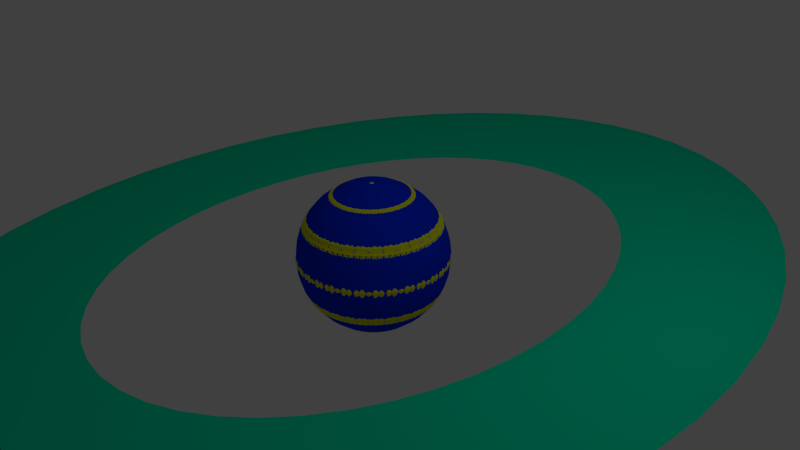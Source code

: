 # Source: Saturn.blend  (saved by Blender 2.72.0; exported with 4.5.12 LTS)
import bpy
from mathutils import Matrix  # noqa: F401  (used for matrix-valued properties, if any)

bpy.ops.wm.read_factory_settings(use_empty=True)
scene = bpy.context.scene
scene.name = 'Scene'

# ---- collections
col_collection_1 = bpy.data.collections.new('Collection 1'); scene.collection.children.link(col_collection_1)

# ---- materials (node trees are filled in below, after node groups)
mat_material_003 = bpy.data.materials.new('Material.003')
mat_material_003.alpha_threshold = 0.0
mat_material_003.use_transparent_shadow = False
mat_material_003.diffuse_color = (0.7848, 0.8, 0.0, 1.0)
mat_material_003.roughness = 0.5
mat_material_001 = bpy.data.materials.new('Material.001')
mat_material_001.alpha_threshold = 0.0
mat_material_001.use_transparent_shadow = False
mat_material_001.diffuse_color = (0.0, 0.8, 0.4399, 1.0)
mat_material_001.roughness = 0.5
mat_material_002 = bpy.data.materials.new('Material.002')
mat_material_002.alpha_threshold = 0.0
mat_material_002.use_transparent_shadow = False
mat_material_002.diffuse_color = (0.0, 0.02958, 0.8, 1.0)
mat_material_002.roughness = 0.5

# ---- material node trees

# ---- world
world_world = bpy.data.worlds.new('World'); scene.world = world_world
world_world.color = (0.05088, 0.05088, 0.05088)
world_world.use_sun_shadow = False
world_world.sun_shadow_jitter_overblur = 0.0
world_world.cycles.sampling_method = 'MANUAL'
world_world.cycles.sample_map_resolution = 256

# ---- cameras
cam_camera = bpy.data.cameras.new('Camera')
cam_camera.clip_end = 100.0
cam_camera.lens = 35.0
cam_camera.sensor_width = 32.0
cam_camera.sensor_height = 18.0
cam_camera.ortho_scale = 7.314
cam_camera.dof.focus_distance = 0.0
cam_camera.dof.aperture_fstop = 128.0

# ---- lights
light_lamp = bpy.data.lights.new('Lamp', 'POINT')
light_lamp.transmission_factor = 0.0
light_lamp.cutoff_distance = 30.0
light_lamp.energy = 100.0
light_lamp.shadow_buffer_clip_start = 1.001
light_lamp.shadow_soft_size = 0.1
light_lamp.shadow_maximum_resolution = 0.006
light_lamp.use_absolute_resolution = True
light_lamp.cycles.use_multiple_importance_sampling = False

# ---- meshes
me_icosphere = bpy.data.meshes.new('Icosphere')
me_icosphere.from_pydata([(0.0, 0.0, -1.0), (0.7236, -0.5257, -0.4472), (-0.2764, -0.8506, -0.4472), (-0.8944, 0.0, -0.4472), (-0.2764, 0.8506, -0.4472), (0.7236, 0.5257, -0.4472), (0.2764, -0.8506, 0.4472), (-0.7236, -0.5257, 0.4472), (-0.7236, 0.5257, 0.4472), (0.2764, 0.8506, 0.4472), (0.8944, 0.0, 0.4472), (0.0, 0.0, 1.0), (-0.1625, -0.5, -0.8507), (0.4253, -0.309, -0.8507), (0.2629, -0.809, -0.5257), (0.8506, 0.0, -0.5257), (0.4253, 0.309, -0.8507), (-0.5257, 0.0, -0.8507), (-0.6882, -0.5, -0.5257), (-0.1625, 0.5, -0.8507), (-0.6882, 0.5, -0.5257), (0.2629, 0.809, -0.5257), (0.9511, -0.309, 0.0), (0.9511, 0.309, 0.0), (0.0, -1.0, 0.0), (0.5878, -0.809, 0.0), (-0.9511, -0.309, 0.0), (-0.5878, -0.809, 0.0), (-0.5878, 0.809, 0.0), (-0.9511, 0.309, 0.0), (0.5878, 0.809, 0.0), (0.0, 1.0, 0.0), (0.6882, -0.5, 0.5257), (-0.2629, -0.809, 0.5257), (-0.8506, 0.0, 0.5257), (-0.2629, 0.809, 0.5257), (0.6882, 0.5, 0.5257), (0.1625, -0.5, 0.8507), (0.5257, 0.0, 0.8507), (-0.4253, -0.309, 0.8507), (-0.4253, 0.309, 0.8507), (0.1625, 0.5, 0.8507)], [], [(0, 13, 12), (1, 13, 15), (0, 12, 17), (0, 17, 19), (0, 19, 16), (1, 15, 22), (2, 14, 24), (3, 18, 26), (4, 20, 28), (5, 21, 30), (1, 22, 25), (2, 24, 27), (3, 26, 29), (4, 28, 31), (5, 30, 23), (6, 32, 37), (7, 33, 39), (8, 34, 40), (9, 35, 41), (10, 36, 38), (12, 14, 2), (12, 13, 14), (13, 1, 14), (15, 16, 5), (15, 13, 16), (13, 0, 16), (17, 18, 3), (17, 12, 18), (12, 2, 18), (19, 20, 4), (19, 17, 20), (17, 3, 20), (16, 21, 5), (16, 19, 21), (19, 4, 21), (22, 23, 10), (22, 15, 23), (15, 5, 23), (24, 25, 6), (24, 14, 25), (14, 1, 25), (26, 27, 7), (26, 18, 27), (18, 2, 27), (28, 29, 8), (28, 20, 29), (20, 3, 29), (30, 31, 9), (30, 21, 31), (21, 4, 31), (25, 32, 6), (25, 22, 32), (22, 10, 32), (27, 33, 7), (27, 24, 33), (24, 6, 33), (29, 34, 8), (29, 26, 34), (26, 7, 34), (31, 35, 9), (31, 28, 35), (28, 8, 35), (23, 36, 10), (23, 30, 36), (30, 9, 36), (37, 38, 11), (37, 32, 38), (32, 10, 38), (39, 37, 11), (39, 33, 37), (33, 6, 37), (40, 39, 11), (40, 34, 39), (34, 7, 39), (41, 40, 11), (41, 35, 40), (35, 8, 40), (38, 41, 11), (38, 36, 41), (36, 9, 41)])
me_icosphere.materials.append(mat_material_003)
me_icosphere.use_remesh_preserve_volume = False
me_icosphere.use_remesh_preserve_attributes = False
me_icosphere.use_mirror_vertex_groups = False
me_icosphere.update()
me_torus = bpy.data.meshes.new('Torus')
me_torus.from_pydata([(1.9, 1.782e-08, -8.222e-10), (1.849, 1.782e-08, -0.008669), (1.71, 1.782e-08, -0.01501), (1.52, 1.782e-08, -0.01734), (1.33, 1.782e-08, -0.01501), (1.191, 1.782e-08, -0.008669), (1.14, 1.782e-08, -8.222e-10), (1.191, 1.782e-08, 0.008669), (1.33, 1.782e-08, 0.01501), (1.52, 1.782e-08, 0.01734), (1.71, 1.782e-08, 0.01501), (1.849, 1.782e-08, 0.008669), (1.884, 0.248, -8.222e-10), (1.833, 0.2413, -0.008669), (1.695, 0.2232, -0.01501), (1.507, 0.1984, -0.01734), (1.318, 0.1736, -0.01501), (1.181, 0.1554, -0.008669), (1.13, 0.1488, -8.222e-10), (1.181, 0.1554, 0.008669), (1.318, 0.1736, 0.01501), (1.507, 0.1984, 0.01734), (1.695, 0.2232, 0.01501), (1.833, 0.2413, 0.008669), (1.835, 0.4917, -8.222e-10), (1.786, 0.4785, -0.008669), (1.652, 0.4425, -0.01501), (1.468, 0.3934, -0.01734), (1.285, 0.3442, -0.01501), (1.15, 0.3082, -0.008669), (1.101, 0.295, -8.222e-10), (1.15, 0.3082, 0.008669), (1.285, 0.3442, 0.01501), (1.468, 0.3934, 0.01734), (1.652, 0.4425, 0.01501), (1.786, 0.4785, 0.008669), (1.755, 0.727, -8.222e-10), (1.708, 0.7075, -0.008669), (1.58, 0.6543, -0.01501), (1.404, 0.5816, -0.01734), (1.229, 0.5089, -0.01501), (1.1, 0.4557, -0.008669), (1.053, 0.4362, -8.222e-10), (1.1, 0.4557, 0.008669), (1.229, 0.5089, 0.01501), (1.404, 0.5816, 0.01734), (1.58, 0.6543, 0.01501), (1.708, 0.7075, 0.008669), (1.645, 0.9499, -8.222e-10), (1.601, 0.9244, -0.008669), (1.481, 0.8549, -0.01501), (1.316, 0.7599, -0.01734), (1.152, 0.6649, -0.01501), (1.031, 0.5954, -0.008669), (0.9871, 0.5699, -8.222e-10), (1.031, 0.5954, 0.008669), (1.152, 0.6649, 0.01501), (1.316, 0.7599, 0.01734), (1.481, 0.8549, 0.01501), (1.601, 0.9244, 0.008669), (1.507, 1.156, -8.222e-10), (1.467, 1.126, -0.008669), (1.356, 1.041, -0.01501), (1.206, 0.9252, -0.01734), (1.055, 0.8095, -0.01501), (0.9447, 0.7249, -0.008669), (0.9043, 0.6939, -8.222e-10), (0.9447, 0.7249, 0.008669), (1.055, 0.8095, 0.01501), (1.206, 0.9252, 0.01734), (1.356, 1.041, 0.01501), (1.467, 1.126, 0.008669), (1.343, 1.343, -8.222e-10), (1.307, 1.307, -0.008669), (1.209, 1.209, -0.01501), (1.075, 1.075, -0.01734), (0.9403, 0.9403, -0.01501), (0.842, 0.842, -0.008669), (0.806, 0.806, -8.222e-10), (0.842, 0.842, 0.008669), (0.9403, 0.9403, 0.01501), (1.075, 1.075, 0.01734), (1.209, 1.209, 0.01501), (1.307, 1.307, 0.008669), (1.156, 1.507, -8.222e-10), (1.126, 1.467, -0.008669), (1.041, 1.356, -0.01501), (0.9252, 1.206, -0.01734), (0.8095, 1.055, -0.01501), (0.7249, 0.9447, -0.008669), (0.6939, 0.9043, -8.222e-10), (0.7249, 0.9447, 0.008669), (0.8095, 1.055, 0.01501), (0.9252, 1.206, 0.01734), (1.041, 1.356, 0.01501), (1.126, 1.467, 0.008669), (0.9499, 1.645, -8.222e-10), (0.9244, 1.601, -0.008669), (0.8549, 1.481, -0.01501), (0.7599, 1.316, -0.01734), (0.6649, 1.152, -0.01501), (0.5954, 1.031, -0.008669), (0.5699, 0.9871, -8.222e-10), (0.5954, 1.031, 0.008669), (0.6649, 1.152, 0.01501), (0.7599, 1.316, 0.01734), (0.8549, 1.481, 0.01501), (0.9244, 1.601, 0.008669), (0.727, 1.755, -8.222e-10), (0.7075, 1.708, -0.008669), (0.6543, 1.58, -0.01501), (0.5816, 1.404, -0.01734), (0.5089, 1.229, -0.01501), (0.4557, 1.1, -0.008669), (0.4362, 1.053, -8.222e-10), (0.4557, 1.1, 0.008669), (0.5089, 1.229, 0.01501), (0.5816, 1.404, 0.01734), (0.6543, 1.58, 0.01501), (0.7075, 1.708, 0.008669), (0.4917, 1.835, -8.222e-10), (0.4785, 1.786, -0.008669), (0.4425, 1.652, -0.01501), (0.3934, 1.468, -0.01734), (0.3442, 1.285, -0.01501), (0.3082, 1.15, -0.008669), (0.295, 1.101, -8.222e-10), (0.3082, 1.15, 0.008669), (0.3442, 1.285, 0.01501), (0.3934, 1.468, 0.01734), (0.4425, 1.652, 0.01501), (0.4785, 1.786, 0.008669), (0.248, 1.884, -8.222e-10), (0.2413, 1.833, -0.008669), (0.2232, 1.695, -0.01501), (0.1984, 1.507, -0.01734), (0.1736, 1.318, -0.01501), (0.1554, 1.181, -0.008669), (0.1488, 1.13, -8.222e-10), (0.1554, 1.181, 0.008669), (0.1736, 1.318, 0.01501), (0.1984, 1.507, 0.01734), (0.2232, 1.695, 0.01501), (0.2413, 1.833, 0.008669), (1.082e-07, 1.9, -8.222e-10), (1.988e-07, 1.849, -0.008669), (1.988e-07, 1.71, -0.01501), (1.535e-07, 1.52, -0.01734), (1.535e-07, 1.33, -0.01501), (1.082e-07, 1.191, -0.008669), (1.535e-07, 1.14, -8.222e-10), (1.082e-07, 1.191, 0.008669), (1.535e-07, 1.33, 0.01501), (1.535e-07, 1.52, 0.01734), (1.988e-07, 1.71, 0.01501), (1.988e-07, 1.849, 0.008669), (-0.248, 1.884, -8.222e-10), (-0.2413, 1.833, -0.008669), (-0.2232, 1.695, -0.01501), (-0.1984, 1.507, -0.01734), (-0.1736, 1.318, -0.01501), (-0.1554, 1.181, -0.008669), (-0.1488, 1.13, -8.222e-10), (-0.1554, 1.181, 0.008669), (-0.1736, 1.318, 0.01501), (-0.1984, 1.507, 0.01734), (-0.2232, 1.695, 0.01501), (-0.2413, 1.833, 0.008669), (-0.4917, 1.835, -8.222e-10), (-0.4785, 1.786, -0.008669), (-0.4425, 1.652, -0.01501), (-0.3934, 1.468, -0.01734), (-0.3442, 1.285, -0.01501), (-0.3082, 1.15, -0.008669), (-0.295, 1.101, -8.222e-10), (-0.3082, 1.15, 0.008669), (-0.3442, 1.285, 0.01501), (-0.3934, 1.468, 0.01734), (-0.4425, 1.652, 0.01501), (-0.4785, 1.786, 0.008669), (-0.727, 1.755, -8.222e-10), (-0.7075, 1.708, -0.008669), (-0.6543, 1.58, -0.01501), (-0.5816, 1.404, -0.01734), (-0.5089, 1.229, -0.01501), (-0.4557, 1.1, -0.008669), (-0.4362, 1.053, -8.222e-10), (-0.4557, 1.1, 0.008669), (-0.5089, 1.229, 0.01501), (-0.5816, 1.404, 0.01734), (-0.6543, 1.58, 0.01501), (-0.7075, 1.708, 0.008669), (-0.9499, 1.645, -8.222e-10), (-0.9244, 1.601, -0.008669), (-0.8549, 1.481, -0.01501), (-0.7599, 1.316, -0.01734), (-0.6649, 1.152, -0.01501), (-0.5954, 1.031, -0.008669), (-0.5699, 0.9871, -8.222e-10), (-0.5954, 1.031, 0.008669), (-0.6649, 1.152, 0.01501), (-0.7599, 1.316, 0.01734), (-0.8549, 1.481, 0.01501), (-0.9244, 1.601, 0.008669), (-1.156, 1.507, -8.222e-10), (-1.126, 1.467, -0.008669), (-1.041, 1.356, -0.01501), (-0.9252, 1.206, -0.01734), (-0.8095, 1.055, -0.01501), (-0.7249, 0.9447, -0.008669), (-0.6939, 0.9043, -8.222e-10), (-0.7249, 0.9447, 0.008669), (-0.8095, 1.055, 0.01501), (-0.9252, 1.206, 0.01734), (-1.041, 1.356, 0.01501), (-1.126, 1.467, 0.008669), (-1.343, 1.343, -8.222e-10), (-1.307, 1.307, -0.008669), (-1.209, 1.209, -0.01501), (-1.075, 1.075, -0.01734), (-0.9403, 0.9403, -0.01501), (-0.842, 0.842, -0.008669), (-0.806, 0.806, -8.222e-10), (-0.842, 0.842, 0.008669), (-0.9403, 0.9403, 0.01501), (-1.075, 1.075, 0.01734), (-1.209, 1.209, 0.01501), (-1.307, 1.307, 0.008669), (-1.507, 1.156, -8.222e-10), (-1.467, 1.126, -0.008669), (-1.356, 1.041, -0.01501), (-1.206, 0.9252, -0.01734), (-1.055, 0.8095, -0.01501), (-0.9447, 0.7249, -0.008669), (-0.9043, 0.6939, -8.222e-10), (-0.9447, 0.7249, 0.008669), (-1.055, 0.8095, 0.01501), (-1.206, 0.9252, 0.01734), (-1.356, 1.041, 0.01501), (-1.467, 1.126, 0.008669), (-1.645, 0.9499, -8.222e-10), (-1.601, 0.9244, -0.008669), (-1.481, 0.8549, -0.01501), (-1.316, 0.7599, -0.01734), (-1.152, 0.6649, -0.01501), (-1.031, 0.5954, -0.008669), (-0.9871, 0.5699, -8.222e-10), (-1.031, 0.5954, 0.008669), (-1.152, 0.6649, 0.01501), (-1.316, 0.7599, 0.01734), (-1.481, 0.8549, 0.01501), (-1.601, 0.9244, 0.008669), (-1.755, 0.727, -8.222e-10), (-1.708, 0.7075, -0.008669), (-1.58, 0.6543, -0.01501), (-1.404, 0.5816, -0.01734), (-1.229, 0.5089, -0.01501), (-1.1, 0.4557, -0.008669), (-1.053, 0.4362, -8.222e-10), (-1.1, 0.4557, 0.008669), (-1.229, 0.5089, 0.01501), (-1.404, 0.5816, 0.01734), (-1.58, 0.6543, 0.01501), (-1.708, 0.7075, 0.008669), (-1.835, 0.4917, -8.222e-10), (-1.786, 0.4785, -0.008669), (-1.652, 0.4425, -0.01501), (-1.468, 0.3934, -0.01734), (-1.285, 0.3442, -0.01501), (-1.15, 0.3082, -0.008669), (-1.101, 0.295, -8.222e-10), (-1.15, 0.3082, 0.008669), (-1.285, 0.3442, 0.01501), (-1.468, 0.3934, 0.01734), (-1.652, 0.4425, 0.01501), (-1.786, 0.4785, 0.008669), (-1.884, 0.248, -8.222e-10), (-1.833, 0.2413, -0.008669), (-1.695, 0.2232, -0.01501), (-1.507, 0.1984, -0.01734), (-1.318, 0.1736, -0.01501), (-1.181, 0.1554, -0.008669), (-1.13, 0.1488, -8.222e-10), (-1.181, 0.1554, 0.008669), (-1.318, 0.1736, 0.01501), (-1.507, 0.1984, 0.01734), (-1.695, 0.2232, 0.01501), (-1.833, 0.2413, 0.008669), (-1.9, 1.839e-07, -8.222e-10), (-1.849, 1.794e-07, -0.008669), (-1.71, 1.673e-07, -0.01501), (-1.52, 1.507e-07, -0.01734), (-1.33, 1.341e-07, -0.01501), (-1.191, 1.219e-07, -0.008669), (-1.14, 1.175e-07, -8.222e-10), (-1.191, 1.219e-07, 0.008669), (-1.33, 1.341e-07, 0.01501), (-1.52, 1.507e-07, 0.01734), (-1.71, 1.673e-07, 0.01501), (-1.849, 1.794e-07, 0.008669), (-1.884, -0.248, -8.222e-10), (-1.833, -0.2413, -0.008669), (-1.695, -0.2232, -0.01501), (-1.507, -0.1984, -0.01734), (-1.318, -0.1736, -0.01501), (-1.181, -0.1554, -0.008669), (-1.13, -0.1488, -8.222e-10), (-1.181, -0.1554, 0.008669), (-1.318, -0.1736, 0.01501), (-1.507, -0.1984, 0.01734), (-1.695, -0.2232, 0.01501), (-1.833, -0.2413, 0.008669), (-1.835, -0.4917, -8.222e-10), (-1.786, -0.4785, -0.008669), (-1.652, -0.4425, -0.01501), (-1.468, -0.3934, -0.01734), (-1.285, -0.3442, -0.01501), (-1.15, -0.3082, -0.008669), (-1.101, -0.295, -8.222e-10), (-1.15, -0.3082, 0.008669), (-1.285, -0.3442, 0.01501), (-1.468, -0.3934, 0.01734), (-1.652, -0.4425, 0.01501), (-1.786, -0.4785, 0.008669), (-1.755, -0.727, -8.222e-10), (-1.708, -0.7075, -0.008669), (-1.58, -0.6543, -0.01501), (-1.404, -0.5816, -0.01734), (-1.229, -0.5089, -0.01501), (-1.1, -0.4557, -0.008669), (-1.053, -0.4362, -8.222e-10), (-1.1, -0.4557, 0.008669), (-1.229, -0.5089, 0.01501), (-1.404, -0.5816, 0.01734), (-1.58, -0.6543, 0.01501), (-1.708, -0.7075, 0.008669), (-1.645, -0.9499, -8.222e-10), (-1.601, -0.9244, -0.008669), (-1.481, -0.8549, -0.01501), (-1.316, -0.7599, -0.01734), (-1.152, -0.6649, -0.01501), (-1.031, -0.5954, -0.008669), (-0.9871, -0.5699, -8.222e-10), (-1.031, -0.5954, 0.008669), (-1.152, -0.6649, 0.01501), (-1.316, -0.7599, 0.01734), (-1.481, -0.8549, 0.01501), (-1.601, -0.9244, 0.008669), (-1.507, -1.156, -8.222e-10), (-1.467, -1.126, -0.008669), (-1.356, -1.041, -0.01501), (-1.206, -0.9252, -0.01734), (-1.055, -0.8095, -0.01501), (-0.9447, -0.7249, -0.008669), (-0.9043, -0.6939, -8.222e-10), (-0.9447, -0.7249, 0.008669), (-1.055, -0.8095, 0.01501), (-1.206, -0.9252, 0.01734), (-1.356, -1.041, 0.01501), (-1.467, -1.126, 0.008669), (-1.343, -1.343, -8.222e-10), (-1.307, -1.307, -0.008669), (-1.209, -1.209, -0.01501), (-1.075, -1.075, -0.01734), (-0.9403, -0.9403, -0.01501), (-0.842, -0.842, -0.008669), (-0.806, -0.806, -8.222e-10), (-0.842, -0.842, 0.008669), (-0.9403, -0.9403, 0.01501), (-1.075, -1.075, 0.01734), (-1.209, -1.209, 0.01501), (-1.307, -1.307, 0.008669), (-1.156, -1.507, -8.222e-10), (-1.126, -1.467, -0.008669), (-1.041, -1.356, -0.01501), (-0.9252, -1.206, -0.01734), (-0.8095, -1.055, -0.01501), (-0.7249, -0.9447, -0.008669), (-0.6939, -0.9043, -8.222e-10), (-0.7249, -0.9447, 0.008669), (-0.8095, -1.055, 0.01501), (-0.9252, -1.206, 0.01734), (-1.041, -1.356, 0.01501), (-1.126, -1.467, 0.008669), (-0.9499, -1.645, -8.222e-10), (-0.9244, -1.601, -0.008669), (-0.8549, -1.481, -0.01501), (-0.7599, -1.316, -0.01734), (-0.6649, -1.152, -0.01501), (-0.5954, -1.031, -0.008669), (-0.5699, -0.9871, -8.222e-10), (-0.5954, -1.031, 0.008669), (-0.6649, -1.152, 0.01501), (-0.7599, -1.316, 0.01734), (-0.8549, -1.481, 0.01501), (-0.9244, -1.601, 0.008669), (-0.727, -1.755, -8.222e-10), (-0.7075, -1.708, -0.008669), (-0.6543, -1.58, -0.01501), (-0.5816, -1.404, -0.01734), (-0.5089, -1.229, -0.01501), (-0.4557, -1.1, -0.008669), (-0.4362, -1.053, -8.222e-10), (-0.4557, -1.1, 0.008669), (-0.5089, -1.229, 0.01501), (-0.5816, -1.404, 0.01734), (-0.6543, -1.58, 0.01501), (-0.7075, -1.708, 0.008669), (-0.4917, -1.835, -8.222e-10), (-0.4785, -1.786, -0.008669), (-0.4425, -1.652, -0.01501), (-0.3934, -1.468, -0.01734), (-0.3442, -1.285, -0.01501), (-0.3082, -1.15, -0.008669), (-0.295, -1.101, -8.222e-10), (-0.3082, -1.15, 0.008669), (-0.3442, -1.285, 0.01501), (-0.3934, -1.468, 0.01734), (-0.4425, -1.652, 0.01501), (-0.4785, -1.786, 0.008669), (-0.248, -1.884, -8.222e-10), (-0.2413, -1.833, -0.008669), (-0.2232, -1.695, -0.01501), (-0.1984, -1.507, -0.01734), (-0.1736, -1.318, -0.01501), (-0.1554, -1.181, -0.008669), (-0.1488, -1.13, -8.222e-10), (-0.1554, -1.181, 0.008669), (-0.1736, -1.318, 0.01501), (-0.1984, -1.507, 0.01734), (-0.2232, -1.695, 0.01501), (-0.2413, -1.833, 0.008669), (1.082e-07, -1.9, -8.222e-10), (1.988e-07, -1.849, -0.008669), (1.988e-07, -1.71, -0.01501), (1.535e-07, -1.52, -0.01734), (1.535e-07, -1.33, -0.01501), (1.082e-07, -1.191, -0.008669), (1.535e-07, -1.14, -8.222e-10), (1.082e-07, -1.191, 0.008669), (1.535e-07, -1.33, 0.01501), (1.535e-07, -1.52, 0.01734), (1.988e-07, -1.71, 0.01501), (1.988e-07, -1.849, 0.008669), (0.248, -1.884, -8.222e-10), (0.2413, -1.833, -0.008669), (0.2232, -1.695, -0.01501), (0.1984, -1.507, -0.01734), (0.1736, -1.318, -0.01501), (0.1554, -1.181, -0.008669), (0.1488, -1.13, -8.222e-10), (0.1554, -1.181, 0.008669), (0.1736, -1.318, 0.01501), (0.1984, -1.507, 0.01734), (0.2232, -1.695, 0.01501), (0.2413, -1.833, 0.008669), (0.4917, -1.835, -8.222e-10), (0.4785, -1.786, -0.008669), (0.4425, -1.652, -0.01501), (0.3934, -1.468, -0.01734), (0.3442, -1.285, -0.01501), (0.3082, -1.15, -0.008669), (0.295, -1.101, -8.222e-10), (0.3082, -1.15, 0.008669), (0.3442, -1.285, 0.01501), (0.3934, -1.468, 0.01734), (0.4425, -1.652, 0.01501), (0.4785, -1.786, 0.008669), (0.727, -1.755, -8.222e-10), (0.7075, -1.708, -0.008669), (0.6543, -1.58, -0.01501), (0.5816, -1.404, -0.01734), (0.5089, -1.229, -0.01501), (0.4557, -1.1, -0.008669), (0.4362, -1.053, -8.222e-10), (0.4557, -1.1, 0.008669), (0.5089, -1.229, 0.01501), (0.5816, -1.404, 0.01734), (0.6543, -1.58, 0.01501), (0.7075, -1.708, 0.008669), (0.9499, -1.645, -8.222e-10), (0.9244, -1.601, -0.008669), (0.8549, -1.481, -0.01501), (0.7599, -1.316, -0.01734), (0.6649, -1.152, -0.01501), (0.5954, -1.031, -0.008669), (0.5699, -0.9871, -8.222e-10), (0.5954, -1.031, 0.008669), (0.6649, -1.152, 0.01501), (0.7599, -1.316, 0.01734), (0.8549, -1.481, 0.01501), (0.9244, -1.601, 0.008669), (1.156, -1.507, -8.222e-10), (1.126, -1.467, -0.008669), (1.041, -1.356, -0.01501), (0.9252, -1.206, -0.01734), (0.8095, -1.055, -0.01501), (0.7249, -0.9447, -0.008669), (0.6939, -0.9043, -8.222e-10), (0.7249, -0.9447, 0.008669), (0.8095, -1.055, 0.01501), (0.9252, -1.206, 0.01734), (1.041, -1.356, 0.01501), (1.126, -1.467, 0.008669), (1.343, -1.343, -8.222e-10), (1.307, -1.307, -0.008669), (1.209, -1.209, -0.01501), (1.075, -1.075, -0.01734), (0.9403, -0.9403, -0.01501), (0.842, -0.842, -0.008669), (0.806, -0.806, -8.222e-10), (0.842, -0.842, 0.008669), (0.9403, -0.9403, 0.01501), (1.075, -1.075, 0.01734), (1.209, -1.209, 0.01501), (1.307, -1.307, 0.008669), (1.507, -1.156, -8.222e-10), (1.467, -1.126, -0.008669), (1.356, -1.041, -0.01501), (1.206, -0.9252, -0.01734), (1.055, -0.8095, -0.01501), (0.9447, -0.7249, -0.008669), (0.9043, -0.6939, -8.222e-10), (0.9447, -0.7249, 0.008669), (1.055, -0.8095, 0.01501), (1.206, -0.9252, 0.01734), (1.356, -1.041, 0.01501), (1.467, -1.126, 0.008669), (1.645, -0.9499, -8.222e-10), (1.601, -0.9244, -0.008669), (1.481, -0.8549, -0.01501), (1.316, -0.7599, -0.01734), (1.152, -0.6649, -0.01501), (1.031, -0.5954, -0.008669), (0.9871, -0.5699, -8.222e-10), (1.031, -0.5954, 0.008669), (1.152, -0.6649, 0.01501), (1.316, -0.7599, 0.01734), (1.481, -0.8549, 0.01501), (1.601, -0.9244, 0.008669), (1.755, -0.727, -8.222e-10), (1.708, -0.7075, -0.008669), (1.58, -0.6543, -0.01501), (1.404, -0.5816, -0.01734), (1.229, -0.5089, -0.01501), (1.1, -0.4557, -0.008669), (1.053, -0.4362, -8.222e-10), (1.1, -0.4557, 0.008669), (1.229, -0.5089, 0.01501), (1.404, -0.5816, 0.01734), (1.58, -0.6543, 0.01501), (1.708, -0.7075, 0.008669), (1.835, -0.4917, -8.222e-10), (1.786, -0.4785, -0.008669), (1.652, -0.4425, -0.01501), (1.468, -0.3934, -0.01734), (1.285, -0.3442, -0.01501), (1.15, -0.3082, -0.008669), (1.101, -0.295, -8.222e-10), (1.15, -0.3082, 0.008669), (1.285, -0.3442, 0.01501), (1.468, -0.3934, 0.01734), (1.652, -0.4425, 0.01501), (1.786, -0.4785, 0.008669), (1.884, -0.248, -8.222e-10), (1.833, -0.2413, -0.008669), (1.695, -0.2232, -0.01501), (1.507, -0.1984, -0.01734), (1.318, -0.1736, -0.01501), (1.181, -0.1554, -0.008669), (1.13, -0.1488, -8.222e-10), (1.181, -0.1554, 0.008669), (1.318, -0.1736, 0.01501), (1.507, -0.1984, 0.01734), (1.695, -0.2232, 0.01501), (1.833, -0.2413, 0.008669)], [], [(0, 12, 13, 1), (1, 13, 14, 2), (2, 14, 15, 3), (3, 15, 16, 4), (4, 16, 17, 5), (5, 17, 18, 6), (6, 18, 19, 7), (7, 19, 20, 8), (8, 20, 21, 9), (9, 21, 22, 10), (10, 22, 23, 11), (0, 11, 23, 12), (12, 24, 25, 13), (13, 25, 26, 14), (14, 26, 27, 15), (15, 27, 28, 16), (16, 28, 29, 17), (17, 29, 30, 18), (18, 30, 31, 19), (19, 31, 32, 20), (20, 32, 33, 21), (21, 33, 34, 22), (22, 34, 35, 23), (23, 35, 24, 12), (24, 36, 37, 25), (25, 37, 38, 26), (26, 38, 39, 27), (27, 39, 40, 28), (28, 40, 41, 29), (29, 41, 42, 30), (30, 42, 43, 31), (31, 43, 44, 32), (32, 44, 45, 33), (33, 45, 46, 34), (34, 46, 47, 35), (35, 47, 36, 24), (36, 48, 49, 37), (37, 49, 50, 38), (38, 50, 51, 39), (39, 51, 52, 40), (40, 52, 53, 41), (41, 53, 54, 42), (42, 54, 55, 43), (43, 55, 56, 44), (44, 56, 57, 45), (45, 57, 58, 46), (46, 58, 59, 47), (47, 59, 48, 36), (48, 60, 61, 49), (49, 61, 62, 50), (50, 62, 63, 51), (51, 63, 64, 52), (52, 64, 65, 53), (53, 65, 66, 54), (54, 66, 67, 55), (55, 67, 68, 56), (56, 68, 69, 57), (57, 69, 70, 58), (58, 70, 71, 59), (59, 71, 60, 48), (60, 72, 73, 61), (61, 73, 74, 62), (62, 74, 75, 63), (63, 75, 76, 64), (64, 76, 77, 65), (65, 77, 78, 66), (66, 78, 79, 67), (67, 79, 80, 68), (68, 80, 81, 69), (69, 81, 82, 70), (70, 82, 83, 71), (71, 83, 72, 60), (72, 84, 85, 73), (73, 85, 86, 74), (74, 86, 87, 75), (75, 87, 88, 76), (76, 88, 89, 77), (77, 89, 90, 78), (78, 90, 91, 79), (79, 91, 92, 80), (80, 92, 93, 81), (81, 93, 94, 82), (82, 94, 95, 83), (83, 95, 84, 72), (84, 96, 97, 85), (85, 97, 98, 86), (86, 98, 99, 87), (87, 99, 100, 88), (88, 100, 101, 89), (89, 101, 102, 90), (90, 102, 103, 91), (91, 103, 104, 92), (92, 104, 105, 93), (93, 105, 106, 94), (94, 106, 107, 95), (95, 107, 96, 84), (96, 108, 109, 97), (97, 109, 110, 98), (98, 110, 111, 99), (99, 111, 112, 100), (100, 112, 113, 101), (101, 113, 114, 102), (102, 114, 115, 103), (103, 115, 116, 104), (104, 116, 117, 105), (105, 117, 118, 106), (106, 118, 119, 107), (107, 119, 108, 96), (108, 120, 121, 109), (109, 121, 122, 110), (110, 122, 123, 111), (111, 123, 124, 112), (112, 124, 125, 113), (113, 125, 126, 114), (114, 126, 127, 115), (115, 127, 128, 116), (116, 128, 129, 117), (117, 129, 130, 118), (118, 130, 131, 119), (119, 131, 120, 108), (120, 132, 133, 121), (121, 133, 134, 122), (122, 134, 135, 123), (123, 135, 136, 124), (124, 136, 137, 125), (125, 137, 138, 126), (126, 138, 139, 127), (127, 139, 140, 128), (128, 140, 141, 129), (129, 141, 142, 130), (130, 142, 143, 131), (131, 143, 132, 120), (132, 144, 145, 133), (133, 145, 146, 134), (134, 146, 147, 135), (135, 147, 148, 136), (136, 148, 149, 137), (137, 149, 150, 138), (138, 150, 151, 139), (139, 151, 152, 140), (140, 152, 153, 141), (141, 153, 154, 142), (142, 154, 155, 143), (143, 155, 144, 132), (144, 156, 157, 145), (145, 157, 158, 146), (146, 158, 159, 147), (147, 159, 160, 148), (148, 160, 161, 149), (149, 161, 162, 150), (150, 162, 163, 151), (151, 163, 164, 152), (152, 164, 165, 153), (153, 165, 166, 154), (154, 166, 167, 155), (155, 167, 156, 144), (156, 168, 169, 157), (157, 169, 170, 158), (158, 170, 171, 159), (159, 171, 172, 160), (160, 172, 173, 161), (161, 173, 174, 162), (162, 174, 175, 163), (163, 175, 176, 164), (164, 176, 177, 165), (165, 177, 178, 166), (166, 178, 179, 167), (167, 179, 168, 156), (168, 180, 181, 169), (169, 181, 182, 170), (170, 182, 183, 171), (171, 183, 184, 172), (172, 184, 185, 173), (173, 185, 186, 174), (174, 186, 187, 175), (175, 187, 188, 176), (176, 188, 189, 177), (177, 189, 190, 178), (178, 190, 191, 179), (179, 191, 180, 168), (180, 192, 193, 181), (181, 193, 194, 182), (182, 194, 195, 183), (183, 195, 196, 184), (184, 196, 197, 185), (185, 197, 198, 186), (186, 198, 199, 187), (187, 199, 200, 188), (188, 200, 201, 189), (189, 201, 202, 190), (190, 202, 203, 191), (191, 203, 192, 180), (192, 204, 205, 193), (193, 205, 206, 194), (194, 206, 207, 195), (195, 207, 208, 196), (196, 208, 209, 197), (197, 209, 210, 198), (198, 210, 211, 199), (199, 211, 212, 200), (200, 212, 213, 201), (201, 213, 214, 202), (202, 214, 215, 203), (203, 215, 204, 192), (204, 216, 217, 205), (205, 217, 218, 206), (206, 218, 219, 207), (207, 219, 220, 208), (208, 220, 221, 209), (209, 221, 222, 210), (210, 222, 223, 211), (211, 223, 224, 212), (212, 224, 225, 213), (213, 225, 226, 214), (214, 226, 227, 215), (215, 227, 216, 204), (216, 228, 229, 217), (217, 229, 230, 218), (218, 230, 231, 219), (219, 231, 232, 220), (220, 232, 233, 221), (221, 233, 234, 222), (222, 234, 235, 223), (223, 235, 236, 224), (224, 236, 237, 225), (225, 237, 238, 226), (226, 238, 239, 227), (227, 239, 228, 216), (228, 240, 241, 229), (229, 241, 242, 230), (230, 242, 243, 231), (231, 243, 244, 232), (232, 244, 245, 233), (233, 245, 246, 234), (234, 246, 247, 235), (235, 247, 248, 236), (236, 248, 249, 237), (237, 249, 250, 238), (238, 250, 251, 239), (239, 251, 240, 228), (240, 252, 253, 241), (241, 253, 254, 242), (242, 254, 255, 243), (243, 255, 256, 244), (244, 256, 257, 245), (245, 257, 258, 246), (246, 258, 259, 247), (247, 259, 260, 248), (248, 260, 261, 249), (249, 261, 262, 250), (250, 262, 263, 251), (251, 263, 252, 240), (252, 264, 265, 253), (253, 265, 266, 254), (254, 266, 267, 255), (255, 267, 268, 256), (256, 268, 269, 257), (257, 269, 270, 258), (258, 270, 271, 259), (259, 271, 272, 260), (260, 272, 273, 261), (261, 273, 274, 262), (262, 274, 275, 263), (263, 275, 264, 252), (264, 276, 277, 265), (265, 277, 278, 266), (266, 278, 279, 267), (267, 279, 280, 268), (268, 280, 281, 269), (269, 281, 282, 270), (270, 282, 283, 271), (271, 283, 284, 272), (272, 284, 285, 273), (273, 285, 286, 274), (274, 286, 287, 275), (275, 287, 276, 264), (276, 288, 289, 277), (277, 289, 290, 278), (278, 290, 291, 279), (279, 291, 292, 280), (280, 292, 293, 281), (281, 293, 294, 282), (282, 294, 295, 283), (283, 295, 296, 284), (284, 296, 297, 285), (285, 297, 298, 286), (286, 298, 299, 287), (287, 299, 288, 276), (288, 300, 301, 289), (289, 301, 302, 290), (290, 302, 303, 291), (291, 303, 304, 292), (292, 304, 305, 293), (293, 305, 306, 294), (294, 306, 307, 295), (295, 307, 308, 296), (296, 308, 309, 297), (297, 309, 310, 298), (298, 310, 311, 299), (299, 311, 300, 288), (300, 312, 313, 301), (301, 313, 314, 302), (302, 314, 315, 303), (303, 315, 316, 304), (304, 316, 317, 305), (305, 317, 318, 306), (306, 318, 319, 307), (307, 319, 320, 308), (308, 320, 321, 309), (309, 321, 322, 310), (310, 322, 323, 311), (311, 323, 312, 300), (312, 324, 325, 313), (313, 325, 326, 314), (314, 326, 327, 315), (315, 327, 328, 316), (316, 328, 329, 317), (317, 329, 330, 318), (318, 330, 331, 319), (319, 331, 332, 320), (320, 332, 333, 321), (321, 333, 334, 322), (322, 334, 335, 323), (323, 335, 324, 312), (324, 336, 337, 325), (325, 337, 338, 326), (326, 338, 339, 327), (327, 339, 340, 328), (328, 340, 341, 329), (329, 341, 342, 330), (330, 342, 343, 331), (331, 343, 344, 332), (332, 344, 345, 333), (333, 345, 346, 334), (334, 346, 347, 335), (335, 347, 336, 324), (336, 348, 349, 337), (337, 349, 350, 338), (338, 350, 351, 339), (339, 351, 352, 340), (340, 352, 353, 341), (341, 353, 354, 342), (342, 354, 355, 343), (343, 355, 356, 344), (344, 356, 357, 345), (345, 357, 358, 346), (346, 358, 359, 347), (347, 359, 348, 336), (348, 360, 361, 349), (349, 361, 362, 350), (350, 362, 363, 351), (351, 363, 364, 352), (352, 364, 365, 353), (353, 365, 366, 354), (354, 366, 367, 355), (355, 367, 368, 356), (356, 368, 369, 357), (357, 369, 370, 358), (358, 370, 371, 359), (359, 371, 360, 348), (360, 372, 373, 361), (361, 373, 374, 362), (362, 374, 375, 363), (363, 375, 376, 364), (364, 376, 377, 365), (365, 377, 378, 366), (366, 378, 379, 367), (367, 379, 380, 368), (368, 380, 381, 369), (369, 381, 382, 370), (370, 382, 383, 371), (371, 383, 372, 360), (372, 384, 385, 373), (373, 385, 386, 374), (374, 386, 387, 375), (375, 387, 388, 376), (376, 388, 389, 377), (377, 389, 390, 378), (378, 390, 391, 379), (379, 391, 392, 380), (380, 392, 393, 381), (381, 393, 394, 382), (382, 394, 395, 383), (383, 395, 384, 372), (384, 396, 397, 385), (385, 397, 398, 386), (386, 398, 399, 387), (387, 399, 400, 388), (388, 400, 401, 389), (389, 401, 402, 390), (390, 402, 403, 391), (391, 403, 404, 392), (392, 404, 405, 393), (393, 405, 406, 394), (394, 406, 407, 395), (395, 407, 396, 384), (396, 408, 409, 397), (397, 409, 410, 398), (398, 410, 411, 399), (399, 411, 412, 400), (400, 412, 413, 401), (401, 413, 414, 402), (402, 414, 415, 403), (403, 415, 416, 404), (404, 416, 417, 405), (405, 417, 418, 406), (406, 418, 419, 407), (407, 419, 408, 396), (408, 420, 421, 409), (409, 421, 422, 410), (410, 422, 423, 411), (411, 423, 424, 412), (412, 424, 425, 413), (413, 425, 426, 414), (414, 426, 427, 415), (415, 427, 428, 416), (416, 428, 429, 417), (417, 429, 430, 418), (418, 430, 431, 419), (419, 431, 420, 408), (420, 432, 433, 421), (421, 433, 434, 422), (422, 434, 435, 423), (423, 435, 436, 424), (424, 436, 437, 425), (425, 437, 438, 426), (426, 438, 439, 427), (427, 439, 440, 428), (428, 440, 441, 429), (429, 441, 442, 430), (430, 442, 443, 431), (431, 443, 432, 420), (432, 444, 445, 433), (433, 445, 446, 434), (434, 446, 447, 435), (435, 447, 448, 436), (436, 448, 449, 437), (437, 449, 450, 438), (438, 450, 451, 439), (439, 451, 452, 440), (440, 452, 453, 441), (441, 453, 454, 442), (442, 454, 455, 443), (443, 455, 444, 432), (444, 456, 457, 445), (445, 457, 458, 446), (446, 458, 459, 447), (447, 459, 460, 448), (448, 460, 461, 449), (449, 461, 462, 450), (450, 462, 463, 451), (451, 463, 464, 452), (452, 464, 465, 453), (453, 465, 466, 454), (454, 466, 467, 455), (455, 467, 456, 444), (456, 468, 469, 457), (457, 469, 470, 458), (458, 470, 471, 459), (459, 471, 472, 460), (460, 472, 473, 461), (461, 473, 474, 462), (462, 474, 475, 463), (463, 475, 476, 464), (464, 476, 477, 465), (465, 477, 478, 466), (466, 478, 479, 467), (467, 479, 468, 456), (468, 480, 481, 469), (469, 481, 482, 470), (470, 482, 483, 471), (471, 483, 484, 472), (472, 484, 485, 473), (473, 485, 486, 474), (474, 486, 487, 475), (475, 487, 488, 476), (476, 488, 489, 477), (477, 489, 490, 478), (478, 490, 491, 479), (479, 491, 480, 468), (480, 492, 493, 481), (481, 493, 494, 482), (482, 494, 495, 483), (483, 495, 496, 484), (484, 496, 497, 485), (485, 497, 498, 486), (486, 498, 499, 487), (487, 499, 500, 488), (488, 500, 501, 489), (489, 501, 502, 490), (490, 502, 503, 491), (491, 503, 492, 480), (492, 504, 505, 493), (493, 505, 506, 494), (494, 506, 507, 495), (495, 507, 508, 496), (496, 508, 509, 497), (497, 509, 510, 498), (498, 510, 511, 499), (499, 511, 512, 500), (500, 512, 513, 501), (501, 513, 514, 502), (502, 514, 515, 503), (503, 515, 504, 492), (504, 516, 517, 505), (505, 517, 518, 506), (506, 518, 519, 507), (507, 519, 520, 508), (508, 520, 521, 509), (509, 521, 522, 510), (510, 522, 523, 511), (511, 523, 524, 512), (512, 524, 525, 513), (513, 525, 526, 514), (514, 526, 527, 515), (515, 527, 516, 504), (516, 528, 529, 517), (517, 529, 530, 518), (518, 530, 531, 519), (519, 531, 532, 520), (520, 532, 533, 521), (521, 533, 534, 522), (522, 534, 535, 523), (523, 535, 536, 524), (524, 536, 537, 525), (525, 537, 538, 526), (526, 538, 539, 527), (527, 539, 528, 516), (528, 540, 541, 529), (529, 541, 542, 530), (530, 542, 543, 531), (531, 543, 544, 532), (532, 544, 545, 533), (533, 545, 546, 534), (534, 546, 547, 535), (535, 547, 548, 536), (536, 548, 549, 537), (537, 549, 550, 538), (538, 550, 551, 539), (539, 551, 540, 528), (540, 552, 553, 541), (541, 553, 554, 542), (542, 554, 555, 543), (543, 555, 556, 544), (544, 556, 557, 545), (545, 557, 558, 546), (546, 558, 559, 547), (547, 559, 560, 548), (548, 560, 561, 549), (549, 561, 562, 550), (550, 562, 563, 551), (551, 563, 552, 540), (552, 564, 565, 553), (553, 565, 566, 554), (554, 566, 567, 555), (555, 567, 568, 556), (556, 568, 569, 557), (557, 569, 570, 558), (558, 570, 571, 559), (559, 571, 572, 560), (560, 572, 573, 561), (561, 573, 574, 562), (562, 574, 575, 563), (563, 575, 564, 552), (564, 0, 1, 565), (565, 1, 2, 566), (566, 2, 3, 567), (567, 3, 4, 568), (568, 4, 5, 569), (569, 5, 6, 570), (570, 6, 7, 571), (571, 7, 8, 572), (572, 8, 9, 573), (573, 9, 10, 574), (574, 10, 11, 575), (575, 11, 0, 564)])
me_torus.materials.append(mat_material_001)
me_torus.use_remesh_preserve_volume = False
me_torus.use_remesh_preserve_attributes = False
me_torus.use_mirror_vertex_groups = False
me_torus.update()
me_sphere = bpy.data.meshes.new('Sphere')
me_sphere.from_pydata([(-0.1951, 0.0, 0.9808), (-0.3827, 0.0, 0.9239), (-0.5556, 0.0, 0.8315), (-0.7071, 0.0, 0.7071), (-0.8315, 0.0, 0.5556), (-0.9239, 0.0, 0.3827), (-0.9808, 0.0, 0.1951), (-1.0, 0.0, 7.55e-08), (-0.9808, 0.0, -0.1951), (-0.9239, 0.0, -0.3827), (-0.8315, 0.0, -0.5556), (-0.7071, 0.0, -0.7071), (-0.5556, 0.0, -0.8315), (-0.3827, 0.0, -0.9239), (-0.1951, 0.0, -0.9808), (-0.1913, 0.03806, 0.9808), (-0.3753, 0.07466, 0.9239), (-0.5449, 0.1084, 0.8315), (-0.6935, 0.1379, 0.7071), (-0.8155, 0.1622, 0.5556), (-0.9061, 0.1802, 0.3827), (-0.9619, 0.1913, 0.1951), (-0.9808, 0.1951, 7.55e-08), (-0.9619, 0.1913, -0.1951), (-0.9061, 0.1802, -0.3827), (-0.8155, 0.1622, -0.5556), (-0.6935, 0.1379, -0.7071), (-0.5449, 0.1084, -0.8315), (-0.3753, 0.07466, -0.9239), (-0.1913, 0.03806, -0.9808), (-0.1802, 0.07466, 0.9808), (-0.3536, 0.1464, 0.9239), (-0.5133, 0.2126, 0.8315), (-0.6533, 0.2706, 0.7071), (-0.7682, 0.3182, 0.5556), (-0.8536, 0.3536, 0.3827), (-0.9061, 0.3753, 0.1951), (-0.9239, 0.3827, 7.55e-08), (-0.9061, 0.3753, -0.1951), (-0.8536, 0.3536, -0.3827), (-0.7682, 0.3182, -0.5556), (-0.6533, 0.2706, -0.7071), (-0.5133, 0.2126, -0.8315), (-0.3536, 0.1464, -0.9239), (-0.1802, 0.07466, -0.9808), (-0.1622, 0.1084, 0.9808), (-0.3182, 0.2126, 0.9239), (-0.4619, 0.3087, 0.8315), (-0.5879, 0.3928, 0.7071), (-0.6913, 0.4619, 0.5556), (-0.7682, 0.5133, 0.3827), (-0.8155, 0.5449, 0.1951), (-0.8315, 0.5556, 7.55e-08), (-0.8155, 0.5449, -0.1951), (-0.7682, 0.5133, -0.3827), (-0.6913, 0.4619, -0.5556), (-0.5879, 0.3928, -0.7071), (-0.4619, 0.3087, -0.8315), (-0.3182, 0.2126, -0.9239), (-0.1622, 0.1084, -0.9808), (-0.1379, 0.1379, 0.9808), (-0.2706, 0.2706, 0.9239), (-0.3928, 0.3928, 0.8315), (-0.5, 0.5, 0.7071), (-0.5879, 0.5879, 0.5556), (-0.6533, 0.6533, 0.3827), (-0.6935, 0.6935, 0.1951), (-0.7071, 0.7071, 7.55e-08), (-0.6935, 0.6935, -0.1951), (-0.6533, 0.6533, -0.3827), (-0.5879, 0.5879, -0.5556), (-0.5, 0.5, -0.7071), (-0.3928, 0.3928, -0.8315), (-0.2706, 0.2706, -0.9239), (-0.1379, 0.1379, -0.9808), (-0.1084, 0.1622, 0.9808), (-0.2126, 0.3182, 0.9239), (-0.3087, 0.4619, 0.8315), (-0.3928, 0.5879, 0.7071), (-0.4619, 0.6913, 0.5556), (-0.5133, 0.7682, 0.3827), (-0.5449, 0.8155, 0.1951), (-0.5556, 0.8315, 7.55e-08), (-0.5449, 0.8155, -0.1951), (-0.5133, 0.7682, -0.3827), (-0.4619, 0.6913, -0.5556), (-0.3928, 0.5879, -0.7071), (-0.3087, 0.4619, -0.8315), (-0.2126, 0.3182, -0.9239), (-0.1084, 0.1622, -0.9808), (-0.07466, 0.1802, 0.9808), (-0.1464, 0.3536, 0.9239), (-0.2126, 0.5133, 0.8315), (-0.2706, 0.6533, 0.7071), (-0.3182, 0.7682, 0.5556), (-0.3536, 0.8536, 0.3827), (-0.3753, 0.9061, 0.1951), (-0.3827, 0.9239, 7.55e-08), (-0.3753, 0.9061, -0.1951), (-0.3536, 0.8536, -0.3827), (-0.3182, 0.7682, -0.5556), (-0.2706, 0.6533, -0.7071), (-0.2126, 0.5133, -0.8315), (-0.1464, 0.3536, -0.9239), (-0.07466, 0.1802, -0.9808), (-0.03806, 0.1913, 0.9808), (-0.07466, 0.3753, 0.9239), (-0.1084, 0.5449, 0.8315), (-0.1379, 0.6935, 0.7071), (-0.1622, 0.8155, 0.5556), (-0.1802, 0.9061, 0.3827), (-0.1913, 0.9619, 0.1951), (-0.1951, 0.9808, 7.55e-08), (-0.1913, 0.9619, -0.1951), (-0.1802, 0.9061, -0.3827), (-0.1622, 0.8155, -0.5556), (-0.1379, 0.6935, -0.7071), (-0.1084, 0.5449, -0.8315), (-0.07466, 0.3753, -0.9239), (-0.03806, 0.1913, -0.9808), (3.266e-07, 0.1951, 0.9808), (3.192e-07, 0.3827, 0.9239), (3.117e-07, 0.5556, 0.8315), (3.192e-07, 0.7071, 0.7071), (3.341e-07, 0.8315, 0.5556), (2.745e-07, 0.9239, 0.3827), (3.937e-07, 0.9808, 0.1951), (3.788e-07, 1.0, 7.55e-08), (3.937e-07, 0.9808, -0.1951), (2.298e-07, 0.9239, -0.3827), (3.341e-07, 0.8315, -0.5556), (3.192e-07, 0.7071, -0.7071), (3.415e-07, 0.5556, -0.8315), (3.043e-07, 0.3827, -0.9239), (3.08e-07, 0.1951, -0.9808), (0.03806, 0.1913, 0.9808), (0.07466, 0.3753, 0.9239), (0.1084, 0.5449, 0.8315), (0.138, 0.6935, 0.7071), (0.1622, 0.8155, 0.5556), (0.1802, 0.9061, 0.3827), (0.1913, 0.9619, 0.1951), (0.1951, 0.9808, 7.55e-08), (0.1913, 0.9619, -0.1951), (0.1802, 0.9061, -0.3827), (0.1622, 0.8155, -0.5556), (0.138, 0.6935, -0.7071), (0.1084, 0.5449, -0.8315), (0.07466, 0.3753, -0.9239), (0.03806, 0.1913, -0.9808), (0.07466, 0.1802, 0.9808), (0.1464, 0.3536, 0.9239), (0.2126, 0.5133, 0.8315), (0.2706, 0.6533, 0.7071), (0.3182, 0.7682, 0.5556), (0.3536, 0.8536, 0.3827), (0.3753, 0.9061, 0.1951), (0.3827, 0.9239, 7.55e-08), (0.3753, 0.9061, -0.1951), (0.3536, 0.8536, -0.3827), (0.3182, 0.7682, -0.5556), (0.2706, 0.6533, -0.7071), (0.2126, 0.5133, -0.8315), (0.1464, 0.3536, -0.9239), (0.07466, 0.1802, -0.9808), (0.1084, 0.1622, 0.9808), (0.2126, 0.3182, 0.9239), (0.3087, 0.4619, 0.8315), (0.3928, 0.5879, 0.7071), (0.4619, 0.6913, 0.5556), (0.5133, 0.7682, 0.3827), (0.5449, 0.8155, 0.1951), (0.5556, 0.8315, 7.55e-08), (0.5449, 0.8155, -0.1951), (0.5133, 0.7682, -0.3827), (0.4619, 0.6913, -0.5556), (0.3928, 0.5879, -0.7071), (0.3087, 0.4619, -0.8315), (0.2126, 0.3182, -0.9239), (0.1084, 0.1622, -0.9808), (0.138, 0.1379, 0.9808), (0.2706, 0.2706, 0.9239), (0.3928, 0.3928, 0.8315), (0.5, 0.5, 0.7071), (0.5879, 0.5879, 0.5556), (0.6533, 0.6533, 0.3827), (0.6935, 0.6935, 0.1951), (0.7071, 0.7071, 7.55e-08), (0.6935, 0.6935, -0.1951), (0.6533, 0.6533, -0.3827), (0.5879, 0.5879, -0.5556), (0.5, 0.5, -0.7071), (0.3928, 0.3928, -0.8315), (0.2706, 0.2706, -0.9239), (0.138, 0.1379, -0.9808), (0.1622, 0.1084, 0.9808), (0.3182, 0.2126, 0.9239), (0.4619, 0.3087, 0.8315), (0.5879, 0.3928, 0.7071), (0.6913, 0.4619, 0.5556), (0.7682, 0.5133, 0.3827), (0.8155, 0.5449, 0.1951), (0.8315, 0.5556, 7.55e-08), (0.8155, 0.5449, -0.1951), (0.7682, 0.5133, -0.3827), (0.6913, 0.4619, -0.5556), (0.5879, 0.3928, -0.7071), (0.4619, 0.3087, -0.8315), (0.3182, 0.2126, -0.9239), (0.1622, 0.1084, -0.9808), (0.1802, 0.07466, 0.9808), (0.3536, 0.1464, 0.9239), (0.5133, 0.2126, 0.8315), (0.6533, 0.2706, 0.7071), (0.7682, 0.3182, 0.5556), (0.8536, 0.3536, 0.3827), (0.9061, 0.3753, 0.1951), (0.9239, 0.3827, 7.55e-08), (0.9061, 0.3753, -0.1951), (0.8536, 0.3536, -0.3827), (0.7682, 0.3182, -0.5556), (0.6533, 0.2706, -0.7071), (0.5133, 0.2126, -0.8315), (0.3536, 0.1464, -0.9239), (0.1802, 0.07466, -0.9808), (0.1913, 0.03806, 0.9808), (0.3753, 0.07466, 0.9239), (0.5449, 0.1084, 0.8315), (0.6935, 0.1379, 0.7071), (0.8155, 0.1622, 0.5556), (0.9061, 0.1802, 0.3827), (0.9619, 0.1913, 0.1951), (0.9808, 0.1951, 7.55e-08), (0.9619, 0.1913, -0.1951), (0.9061, 0.1802, -0.3827), (0.8155, 0.1622, -0.5556), (0.6935, 0.1379, -0.7071), (0.5449, 0.1084, -0.8315), (0.3753, 0.07466, -0.9239), (0.1913, 0.03806, -0.9808), (0.1951, -7.212e-09, 0.9808), (0.3827, 4.122e-08, 0.9239), (0.5556, 2.632e-08, 0.8315), (0.7071, -2.584e-08, 0.7071), (0.8315, -8.544e-08, 0.5556), (0.9239, 6.357e-08, 0.3827), (0.9808, -8.544e-08, 0.1951), (1.0, -1.003e-07, 7.55e-08), (0.9808, -8.544e-08, -0.1951), (0.9239, 6.357e-08, -0.3827), (0.8315, -8.544e-08, -0.5556), (0.7071, -2.584e-08, -0.7071), (0.5556, -1.094e-08, -0.8315), (0.3827, 3.964e-09, -0.9239), (0.1951, 3.964e-09, -0.9808), (3.258e-07, 0.0, -1.0), (0.1913, -0.03806, 0.9808), (0.3753, -0.07466, 0.9239), (0.5449, -0.1084, 0.8315), (0.6935, -0.1379, 0.7071), (0.8155, -0.1622, 0.5556), (0.9061, -0.1802, 0.3827), (0.9619, -0.1913, 0.1951), (0.9808, -0.1951, 7.55e-08), (0.9619, -0.1913, -0.1951), (0.9061, -0.1802, -0.3827), (0.8155, -0.1622, -0.5556), (0.6935, -0.1379, -0.7071), (0.5449, -0.1084, -0.8315), (0.3753, -0.07466, -0.9239), (0.1913, -0.03806, -0.9808), (0.1802, -0.07466, 0.9808), (0.3536, -0.1464, 0.9239), (0.5133, -0.2126, 0.8315), (0.6533, -0.2706, 0.7071), (0.7682, -0.3182, 0.5556), (0.8536, -0.3536, 0.3827), (0.9061, -0.3753, 0.1951), (0.9239, -0.3827, 7.55e-08), (0.9061, -0.3753, -0.1951), (0.8536, -0.3536, -0.3827), (0.7682, -0.3182, -0.5556), (0.6533, -0.2706, -0.7071), (0.5133, -0.2126, -0.8315), (0.3536, -0.1464, -0.9239), (0.1802, -0.07466, -0.9808), (0.1622, -0.1084, 0.9808), (0.3182, -0.2126, 0.9239), (0.4619, -0.3087, 0.8315), (0.5879, -0.3928, 0.7071), (0.6913, -0.4619, 0.5556), (0.7682, -0.5133, 0.3827), (0.8155, -0.5449, 0.1951), (0.8315, -0.5556, 7.55e-08), (0.8155, -0.5449, -0.1951), (0.7682, -0.5133, -0.3827), (0.6913, -0.4619, -0.5556), (0.5879, -0.3928, -0.7071), (0.4619, -0.3087, -0.8315), (0.3182, -0.2126, -0.9239), (0.1622, -0.1084, -0.9808), (0.138, -0.1379, 0.9808), (0.2706, -0.2706, 0.9239), (0.3928, -0.3928, 0.8315), (0.5, -0.5, 0.7071), (0.5879, -0.5879, 0.5556), (0.6533, -0.6533, 0.3827), (0.6935, -0.6935, 0.1951), (0.7071, -0.7071, 7.55e-08), (0.6935, -0.6935, -0.1951), (0.6533, -0.6533, -0.3827), (0.5879, -0.5879, -0.5556), (0.5, -0.5, -0.7071), (0.3928, -0.3928, -0.8315), (0.2706, -0.2706, -0.9239), (0.1379, -0.1379, -0.9808), (0.1084, -0.1622, 0.9808), (0.2126, -0.3182, 0.9239), (0.3087, -0.4619, 0.8315), (0.3928, -0.5879, 0.7071), (0.4619, -0.6913, 0.5556), (0.5133, -0.7682, 0.3827), (0.5449, -0.8155, 0.1951), (0.5556, -0.8315, 7.55e-08), (0.5449, -0.8155, -0.1951), (0.5133, -0.7682, -0.3827), (0.4619, -0.6913, -0.5556), (0.3928, -0.5879, -0.7071), (0.3087, -0.4619, -0.8315), (0.2126, -0.3182, -0.9239), (0.1084, -0.1622, -0.9808), (0.07466, -0.1802, 0.9808), (0.1464, -0.3536, 0.9239), (0.2126, -0.5133, 0.8315), (0.2706, -0.6533, 0.7071), (0.3182, -0.7682, 0.5556), (0.3536, -0.8536, 0.3827), (0.3753, -0.9061, 0.1951), (0.3827, -0.9239, 7.55e-08), (0.3753, -0.9061, -0.1951), (0.3536, -0.8536, -0.3827), (0.3182, -0.7682, -0.5556), (0.2706, -0.6533, -0.7071), (0.2126, -0.5133, -0.8315), (0.1464, -0.3536, -0.9239), (0.07466, -0.1802, -0.9808), (0.03806, -0.1913, 0.9808), (0.07466, -0.3753, 0.9239), (0.1084, -0.5449, 0.8315), (0.1379, -0.6935, 0.7071), (0.1622, -0.8155, 0.5556), (0.1802, -0.9061, 0.3827), (0.1913, -0.9619, 0.1951), (0.1951, -0.9808, 7.55e-08), (0.1913, -0.9619, -0.1951), (0.1802, -0.9061, -0.3827), (0.1622, -0.8155, -0.5556), (0.1379, -0.6935, -0.7071), (0.1084, -0.5449, -0.8315), (0.07466, -0.3753, -0.9239), (0.03806, -0.1913, -0.9808), (3.117e-07, -0.1951, 0.9808), (2.819e-07, -0.3827, 0.9239), (2.819e-07, -0.5556, 0.8315), (1.851e-07, -0.7071, 0.7071), (1.404e-07, -0.8315, 0.5556), (3.192e-07, -0.9239, 0.3827), (9.567e-08, -0.9808, 0.1951), (1.404e-07, -1.0, 7.55e-08), (9.567e-08, -0.9808, -0.1951), (3.192e-07, -0.9239, -0.3827), (1.404e-07, -0.8315, -0.5556), (1.851e-07, -0.7071, -0.7071), (2.596e-07, -0.5556, -0.8315), (2.521e-07, -0.3827, -0.9239), (3.155e-07, -0.1951, -0.9808), (-0.03806, -0.1913, 0.9808), (-0.07466, -0.3753, 0.9239), (-0.1084, -0.5449, 0.8315), (-0.1379, -0.6935, 0.7071), (-0.1622, -0.8155, 0.5556), (-0.1802, -0.9061, 0.3827), (-0.1913, -0.9619, 0.1951), (-0.1951, -0.9808, 7.55e-08), (-0.1913, -0.9619, -0.1951), (-0.1802, -0.9061, -0.3827), (-0.1622, -0.8155, -0.5556), (-0.1379, -0.6935, -0.7071), (-0.1084, -0.5449, -0.8315), (-0.07466, -0.3753, -0.9239), (-0.03806, -0.1913, -0.9808), (-0.07466, -0.1802, 0.9808), (-0.1464, -0.3536, 0.9239), (-0.2126, -0.5133, 0.8315), (-0.2706, -0.6533, 0.7071), (-0.3182, -0.7682, 0.5556), (-0.3536, -0.8536, 0.3827), (-0.3753, -0.9061, 0.1951), (-0.3827, -0.9239, 7.55e-08), (-0.3753, -0.9061, -0.1951), (-0.3536, -0.8536, -0.3827), (-0.3182, -0.7682, -0.5556), (-0.2706, -0.6533, -0.7071), (-0.2126, -0.5133, -0.8315), (-0.1464, -0.3536, -0.9239), (-0.07466, -0.1802, -0.9808), (-0.1084, -0.1622, 0.9808), (-0.2126, -0.3182, 0.9239), (-0.3087, -0.4619, 0.8315), (-0.3928, -0.5879, 0.7071), (-0.4619, -0.6913, 0.5556), (-0.5133, -0.7682, 0.3827), (-0.5449, -0.8155, 0.1951), (-0.5556, -0.8315, 7.55e-08), (-0.5449, -0.8155, -0.1951), (-0.5133, -0.7682, -0.3827), (-0.4619, -0.6913, -0.5556), (-0.3928, -0.5879, -0.7071), (-0.3087, -0.4619, -0.8315), (-0.2126, -0.3182, -0.9239), (-0.1084, -0.1622, -0.9808), (-0.1379, -0.1379, 0.9808), (-0.2706, -0.2706, 0.9239), (-0.3928, -0.3928, 0.8315), (-0.5, -0.5, 0.7071), (-0.5879, -0.5879, 0.5556), (-0.6533, -0.6533, 0.3827), (-0.6935, -0.6935, 0.1951), (-0.7071, -0.7071, 7.55e-08), (-0.6935, -0.6935, -0.1951), (-0.6533, -0.6533, -0.3827), (-0.5879, -0.5879, -0.5556), (-0.5, -0.5, -0.7071), (-0.3928, -0.3928, -0.8315), (-0.2706, -0.2706, -0.9239), (-0.1379, -0.1379, -0.9808), (-0.1622, -0.1084, 0.9808), (-0.3182, -0.2126, 0.9239), (-0.4619, -0.3087, 0.8315), (-0.5879, -0.3928, 0.7071), (-0.6913, -0.4619, 0.5556), (-0.7682, -0.5133, 0.3827), (-0.8155, -0.5449, 0.1951), (-0.8315, -0.5556, 7.55e-08), (-0.8155, -0.5449, -0.1951), (-0.7682, -0.5133, -0.3827), (-0.6913, -0.4619, -0.5556), (-0.5879, -0.3928, -0.7071), (-0.4619, -0.3087, -0.8315), (-0.3182, -0.2126, -0.9239), (-0.1622, -0.1084, -0.9808), (2.48e-08, -1.247e-07, 1.0), (-0.1802, -0.07466, 0.9808), (-0.3536, -0.1464, 0.9239), (-0.5133, -0.2126, 0.8315), (-0.6533, -0.2706, 0.7071), (-0.7682, -0.3182, 0.5556), (-0.8536, -0.3536, 0.3827), (-0.9061, -0.3753, 0.1951), (-0.9239, -0.3827, 7.55e-08), (-0.9061, -0.3753, -0.1951), (-0.8536, -0.3536, -0.3827), (-0.7682, -0.3182, -0.5556), (-0.6533, -0.2706, -0.7071), (-0.5133, -0.2126, -0.8315), (-0.3536, -0.1464, -0.9239), (-0.1802, -0.07466, -0.9808), (-0.1913, -0.03806, 0.9808), (-0.3753, -0.07466, 0.9239), (-0.5449, -0.1084, 0.8315), (-0.6935, -0.1379, 0.7071), (-0.8155, -0.1622, 0.5556), (-0.9061, -0.1802, 0.3827), (-0.9619, -0.1913, 0.1951), (-0.9808, -0.1951, 7.55e-08), (-0.9619, -0.1913, -0.1951), (-0.9061, -0.1802, -0.3827), (-0.8155, -0.1622, -0.5556), (-0.6935, -0.1379, -0.7071), (-0.5449, -0.1084, -0.8315), (-0.3753, -0.07466, -0.9239), (-0.1913, -0.03806, -0.9808)], [], [(10, 9, 24, 25), (8, 7, 22, 23), (6, 5, 20, 21), (4, 3, 18, 19), (2, 1, 16, 17), (13, 12, 27, 28), (11, 10, 25, 26), (9, 8, 23, 24), (7, 6, 21, 22), (5, 4, 19, 20), (3, 2, 17, 18), (14, 13, 28, 29), (1, 0, 15, 16), (12, 11, 26, 27), (20, 19, 34, 35), (18, 17, 32, 33), (29, 28, 43, 44), (16, 15, 30, 31), (27, 26, 41, 42), (25, 24, 39, 40), (23, 22, 37, 38), (21, 20, 35, 36), (19, 18, 33, 34), (17, 16, 31, 32), (28, 27, 42, 43), (26, 25, 40, 41), (24, 23, 38, 39), (22, 21, 36, 37), (35, 34, 49, 50), (33, 32, 47, 48), (44, 43, 58, 59), (31, 30, 45, 46), (42, 41, 56, 57), (40, 39, 54, 55), (38, 37, 52, 53), (36, 35, 50, 51), (34, 33, 48, 49), (32, 31, 46, 47), (43, 42, 57, 58), (41, 40, 55, 56), (39, 38, 53, 54), (37, 36, 51, 52), (50, 49, 64, 65), (48, 47, 62, 63), (59, 58, 73, 74), (46, 45, 60, 61), (57, 56, 71, 72), (55, 54, 69, 70), (53, 52, 67, 68), (51, 50, 65, 66), (49, 48, 63, 64), (47, 46, 61, 62), (58, 57, 72, 73), (56, 55, 70, 71), (54, 53, 68, 69), (52, 51, 66, 67), (65, 64, 79, 80), (63, 62, 77, 78), (74, 73, 88, 89), (61, 60, 75, 76), (72, 71, 86, 87), (70, 69, 84, 85), (68, 67, 82, 83), (66, 65, 80, 81), (64, 63, 78, 79), (62, 61, 76, 77), (73, 72, 87, 88), (71, 70, 85, 86), (69, 68, 83, 84), (67, 66, 81, 82), (80, 79, 94, 95), (78, 77, 92, 93), (89, 88, 103, 104), (76, 75, 90, 91), (87, 86, 101, 102), (85, 84, 99, 100), (83, 82, 97, 98), (81, 80, 95, 96), (79, 78, 93, 94), (77, 76, 91, 92), (88, 87, 102, 103), (86, 85, 100, 101), (84, 83, 98, 99), (82, 81, 96, 97), (95, 94, 109, 110), (93, 92, 107, 108), (104, 103, 118, 119), (91, 90, 105, 106), (102, 101, 116, 117), (100, 99, 114, 115), (98, 97, 112, 113), (96, 95, 110, 111), (94, 93, 108, 109), (92, 91, 106, 107), (103, 102, 117, 118), (101, 100, 115, 116), (99, 98, 113, 114), (97, 96, 111, 112), (110, 109, 124, 125), (108, 107, 122, 123), (119, 118, 133, 134), (106, 105, 120, 121), (117, 116, 131, 132), (115, 114, 129, 130), (113, 112, 127, 128), (111, 110, 125, 126), (109, 108, 123, 124), (107, 106, 121, 122), (118, 117, 132, 133), (116, 115, 130, 131), (114, 113, 128, 129), (112, 111, 126, 127), (125, 124, 139, 140), (123, 122, 137, 138), (134, 133, 148, 149), (121, 120, 135, 136), (132, 131, 146, 147), (130, 129, 144, 145), (128, 127, 142, 143), (126, 125, 140, 141), (124, 123, 138, 139), (122, 121, 136, 137), (133, 132, 147, 148), (131, 130, 145, 146), (129, 128, 143, 144), (127, 126, 141, 142), (140, 139, 154, 155), (138, 137, 152, 153), (149, 148, 163, 164), (136, 135, 150, 151), (147, 146, 161, 162), (145, 144, 159, 160), (143, 142, 157, 158), (141, 140, 155, 156), (139, 138, 153, 154), (137, 136, 151, 152), (148, 147, 162, 163), (146, 145, 160, 161), (144, 143, 158, 159), (142, 141, 156, 157), (155, 154, 169, 170), (153, 152, 167, 168), (164, 163, 178, 179), (151, 150, 165, 166), (162, 161, 176, 177), (160, 159, 174, 175), (158, 157, 172, 173), (156, 155, 170, 171), (154, 153, 168, 169), (152, 151, 166, 167), (163, 162, 177, 178), (161, 160, 175, 176), (159, 158, 173, 174), (157, 156, 171, 172), (170, 169, 184, 185), (168, 167, 182, 183), (179, 178, 193, 194), (166, 165, 180, 181), (177, 176, 191, 192), (175, 174, 189, 190), (173, 172, 187, 188), (171, 170, 185, 186), (169, 168, 183, 184), (167, 166, 181, 182), (178, 177, 192, 193), (176, 175, 190, 191), (174, 173, 188, 189), (172, 171, 186, 187), (185, 184, 199, 200), (183, 182, 197, 198), (194, 193, 208, 209), (181, 180, 195, 196), (192, 191, 206, 207), (190, 189, 204, 205), (188, 187, 202, 203), (186, 185, 200, 201), (184, 183, 198, 199), (182, 181, 196, 197), (193, 192, 207, 208), (191, 190, 205, 206), (189, 188, 203, 204), (187, 186, 201, 202), (200, 199, 214, 215), (198, 197, 212, 213), (209, 208, 223, 224), (196, 195, 210, 211), (207, 206, 221, 222), (205, 204, 219, 220), (203, 202, 217, 218), (201, 200, 215, 216), (199, 198, 213, 214), (197, 196, 211, 212), (208, 207, 222, 223), (206, 205, 220, 221), (204, 203, 218, 219), (202, 201, 216, 217), (215, 214, 229, 230), (213, 212, 227, 228), (224, 223, 238, 239), (211, 210, 225, 226), (222, 221, 236, 237), (220, 219, 234, 235), (218, 217, 232, 233), (216, 215, 230, 231), (214, 213, 228, 229), (212, 211, 226, 227), (223, 222, 237, 238), (221, 220, 235, 236), (219, 218, 233, 234), (217, 216, 231, 232), (230, 229, 244, 245), (228, 227, 242, 243), (239, 238, 253, 254), (226, 225, 240, 241), (237, 236, 251, 252), (235, 234, 249, 250), (233, 232, 247, 248), (231, 230, 245, 246), (229, 228, 243, 244), (227, 226, 241, 242), (238, 237, 252, 253), (236, 235, 250, 251), (234, 233, 248, 249), (232, 231, 246, 247), (245, 244, 260, 261), (243, 242, 258, 259), (254, 253, 269, 270), (241, 240, 256, 257), (252, 251, 267, 268), (250, 249, 265, 266), (248, 247, 263, 264), (246, 245, 261, 262), (244, 243, 259, 260), (242, 241, 257, 258), (253, 252, 268, 269), (251, 250, 266, 267), (249, 248, 264, 265), (247, 246, 262, 263), (261, 260, 275, 276), (259, 258, 273, 274), (270, 269, 284, 285), (257, 256, 271, 272), (268, 267, 282, 283), (266, 265, 280, 281), (264, 263, 278, 279), (262, 261, 276, 277), (260, 259, 274, 275), (258, 257, 272, 273), (269, 268, 283, 284), (267, 266, 281, 282), (265, 264, 279, 280), (263, 262, 277, 278), (276, 275, 290, 291), (274, 273, 288, 289), (285, 284, 299, 300), (272, 271, 286, 287), (283, 282, 297, 298), (281, 280, 295, 296), (279, 278, 293, 294), (277, 276, 291, 292), (275, 274, 289, 290), (273, 272, 287, 288), (284, 283, 298, 299), (282, 281, 296, 297), (280, 279, 294, 295), (278, 277, 292, 293), (291, 290, 305, 306), (289, 288, 303, 304), (300, 299, 314, 315), (287, 286, 301, 302), (298, 297, 312, 313), (296, 295, 310, 311), (294, 293, 308, 309), (292, 291, 306, 307), (290, 289, 304, 305), (288, 287, 302, 303), (299, 298, 313, 314), (297, 296, 311, 312), (295, 294, 309, 310), (293, 292, 307, 308), (306, 305, 320, 321), (304, 303, 318, 319), (315, 314, 329, 330), (302, 301, 316, 317), (313, 312, 327, 328), (311, 310, 325, 326), (309, 308, 323, 324), (307, 306, 321, 322), (305, 304, 319, 320), (303, 302, 317, 318), (314, 313, 328, 329), (312, 311, 326, 327), (310, 309, 324, 325), (308, 307, 322, 323), (321, 320, 335, 336), (319, 318, 333, 334), (330, 329, 344, 345), (317, 316, 331, 332), (328, 327, 342, 343), (326, 325, 340, 341), (324, 323, 338, 339), (322, 321, 336, 337), (320, 319, 334, 335), (318, 317, 332, 333), (329, 328, 343, 344), (327, 326, 341, 342), (325, 324, 339, 340), (323, 322, 337, 338), (336, 335, 350, 351), (334, 333, 348, 349), (345, 344, 359, 360), (332, 331, 346, 347), (343, 342, 357, 358), (341, 340, 355, 356), (339, 338, 353, 354), (337, 336, 351, 352), (335, 334, 349, 350), (333, 332, 347, 348), (344, 343, 358, 359), (342, 341, 356, 357), (340, 339, 354, 355), (338, 337, 352, 353), (351, 350, 365, 366), (349, 348, 363, 364), (360, 359, 374, 375), (347, 346, 361, 362), (358, 357, 372, 373), (356, 355, 370, 371), (354, 353, 368, 369), (352, 351, 366, 367), (350, 349, 364, 365), (348, 347, 362, 363), (359, 358, 373, 374), (357, 356, 371, 372), (355, 354, 369, 370), (353, 352, 367, 368), (366, 365, 380, 381), (364, 363, 378, 379), (375, 374, 389, 390), (362, 361, 376, 377), (373, 372, 387, 388), (371, 370, 385, 386), (369, 368, 383, 384), (367, 366, 381, 382), (365, 364, 379, 380), (363, 362, 377, 378), (374, 373, 388, 389), (372, 371, 386, 387), (370, 369, 384, 385), (368, 367, 382, 383), (381, 380, 395, 396), (379, 378, 393, 394), (390, 389, 404, 405), (377, 376, 391, 392), (388, 387, 402, 403), (386, 385, 400, 401), (384, 383, 398, 399), (382, 381, 396, 397), (380, 379, 394, 395), (378, 377, 392, 393), (389, 388, 403, 404), (387, 386, 401, 402), (385, 384, 399, 400), (383, 382, 397, 398), (396, 395, 410, 411), (394, 393, 408, 409), (405, 404, 419, 420), (392, 391, 406, 407), (403, 402, 417, 418), (401, 400, 415, 416), (399, 398, 413, 414), (397, 396, 411, 412), (395, 394, 409, 410), (393, 392, 407, 408), (404, 403, 418, 419), (402, 401, 416, 417), (400, 399, 414, 415), (398, 397, 412, 413), (411, 410, 425, 426), (409, 408, 423, 424), (420, 419, 434, 435), (407, 406, 421, 422), (418, 417, 432, 433), (416, 415, 430, 431), (414, 413, 428, 429), (412, 411, 426, 427), (410, 409, 424, 425), (408, 407, 422, 423), (419, 418, 433, 434), (417, 416, 431, 432), (415, 414, 429, 430), (413, 412, 427, 428), (426, 425, 440, 441), (424, 423, 438, 439), (435, 434, 449, 450), (422, 421, 436, 437), (433, 432, 447, 448), (431, 430, 445, 446), (429, 428, 443, 444), (427, 426, 441, 442), (425, 424, 439, 440), (423, 422, 437, 438), (434, 433, 448, 449), (432, 431, 446, 447), (430, 429, 444, 445), (428, 427, 442, 443), (441, 440, 456, 457), (439, 438, 454, 455), (450, 449, 465, 466), (437, 436, 452, 453), (448, 447, 463, 464), (446, 445, 461, 462), (444, 443, 459, 460), (442, 441, 457, 458), (440, 439, 455, 456), (438, 437, 453, 454), (449, 448, 464, 465), (447, 446, 462, 463), (445, 444, 460, 461), (443, 442, 458, 459), (457, 456, 471, 472), (455, 454, 469, 470), (466, 465, 480, 481), (453, 452, 467, 468), (464, 463, 478, 479), (462, 461, 476, 477), (460, 459, 474, 475), (458, 457, 472, 473), (456, 455, 470, 471), (454, 453, 468, 469), (465, 464, 479, 480), (463, 462, 477, 478), (461, 460, 475, 476), (459, 458, 473, 474), (255, 14, 29), (0, 451, 15), (255, 29, 44), (15, 451, 30), (255, 44, 59), (30, 451, 45), (255, 59, 74), (45, 451, 60), (255, 74, 89), (60, 451, 75), (255, 89, 104), (75, 451, 90), (255, 104, 119), (90, 451, 105), (255, 119, 134), (105, 451, 120), (255, 134, 149), (120, 451, 135), (255, 149, 164), (135, 451, 150), (255, 164, 179), (150, 451, 165), (255, 179, 194), (165, 451, 180), (255, 194, 209), (180, 451, 195), (255, 209, 224), (195, 451, 210), (255, 224, 239), (210, 451, 225), (255, 239, 254), (225, 451, 240), (255, 254, 270), (240, 451, 256), (255, 270, 285), (256, 451, 271), (255, 285, 300), (271, 451, 286), (255, 300, 315), (286, 451, 301), (255, 315, 330), (301, 451, 316), (255, 330, 345), (316, 451, 331), (255, 345, 360), (331, 451, 346), (255, 360, 375), (346, 451, 361), (255, 375, 390), (361, 451, 376), (255, 390, 405), (376, 451, 391), (255, 405, 420), (391, 451, 406), (255, 420, 435), (406, 451, 421), (255, 435, 450), (421, 451, 436), (255, 450, 466), (436, 451, 452), (255, 466, 481), (452, 451, 467), (472, 471, 4, 5), (470, 469, 2, 3), (481, 480, 13, 14), (468, 467, 0, 1), (479, 478, 11, 12), (477, 476, 9, 10), (475, 474, 7, 8), (473, 472, 5, 6), (471, 470, 3, 4), (255, 481, 14), (469, 468, 1, 2), (480, 479, 12, 13), (467, 451, 0), (478, 477, 10, 11), (476, 475, 8, 9), (474, 473, 6, 7)])
me_sphere.polygons.foreach_set('use_smooth', [True] * 512)
me_sphere.materials.append(mat_material_002)
me_sphere.use_remesh_preserve_volume = False
me_sphere.use_remesh_preserve_attributes = False
me_sphere.use_mirror_vertex_groups = False
me_sphere.update()

# ---- objects
ob_icosphere = bpy.data.objects.new('Icosphere', me_icosphere)
ob_torus = bpy.data.objects.new('Torus', me_torus)
ob_sphere = bpy.data.objects.new('Sphere', me_sphere)
ob_lamp = bpy.data.objects.new('Lamp', light_lamp)
ob_camera = bpy.data.objects.new('Camera', cam_camera)

# ---- transforms, parenting, visibility, modifiers, constraints
ob_icosphere.location = (0.0, 0.0, 0.0)
ob_icosphere.scale = (1.005, 1.005, 1.005)
ob_icosphere.lineart.crease_threshold = 0.0
_m = ob_icosphere.modifiers.new('Screw', 'SCREW')
_m.merge_threshold = 0.0
ob_torus.location = (0.0, 0.0, 0.0)
ob_torus.scale = (2.415, 3.294, 2.415)
ob_torus.lineart.crease_threshold = 0.0
ob_sphere.location = (0.0, 0.0, 0.0)
ob_sphere.lineart.crease_threshold = 0.0
ob_lamp.location = (4.076, 1.005, 5.904)
ob_lamp.rotation_euler = (0.6503, 0.05522, 1.866)
ob_lamp.lock_rotations_4d = False
ob_lamp.empty_display_type = 'ARROWS'
ob_lamp.color = (0.0, 0.0, 0.0, 0.0)
ob_lamp.lineart.crease_threshold = 0.0
ob_camera.location = (7.481, -6.508, 5.344)
ob_camera.rotation_euler = (1.109, 0.01082, 0.8149)
ob_camera.lock_rotations_4d = False
ob_camera.empty_display_type = 'ARROWS'
ob_camera.color = (0.0, 0.0, 0.0, 0.0)
ob_camera.display_type = 'WIRE'
ob_camera.lineart.crease_threshold = 0.0

# ---- collection membership
col_collection_1.objects.link(ob_icosphere)
col_collection_1.objects.link(ob_torus)
col_collection_1.objects.link(ob_sphere)
col_collection_1.objects.link(ob_lamp)
col_collection_1.objects.link(ob_camera)

# ---- scene / render settings (as saved in the file)
scene.camera = ob_camera
scene.frame_start = 1; scene.frame_end = 250; scene.frame_set(1)
scene.render.engine = 'BLENDER_EEVEE_NEXT'
scene.render.resolution_percentage = 50
scene.render.dither_intensity = 0.0
scene.cycles.use_denoising = False
scene.cycles.samples = 10
scene.cycles.sampling_pattern = 'TABULATED_SOBOL'
scene.cycles.light_sampling_threshold = 0.0
scene.cycles.use_adaptive_sampling = False
scene.cycles.use_light_tree = False
scene.cycles.blur_glossy = 0.0
scene.cycles.pixel_filter_type = 'GAUSSIAN'
scene.cycles.sample_clamp_indirect = 0.0
scene.view_settings.view_transform = 'Standard'
bpy.context.view_layer.update()
